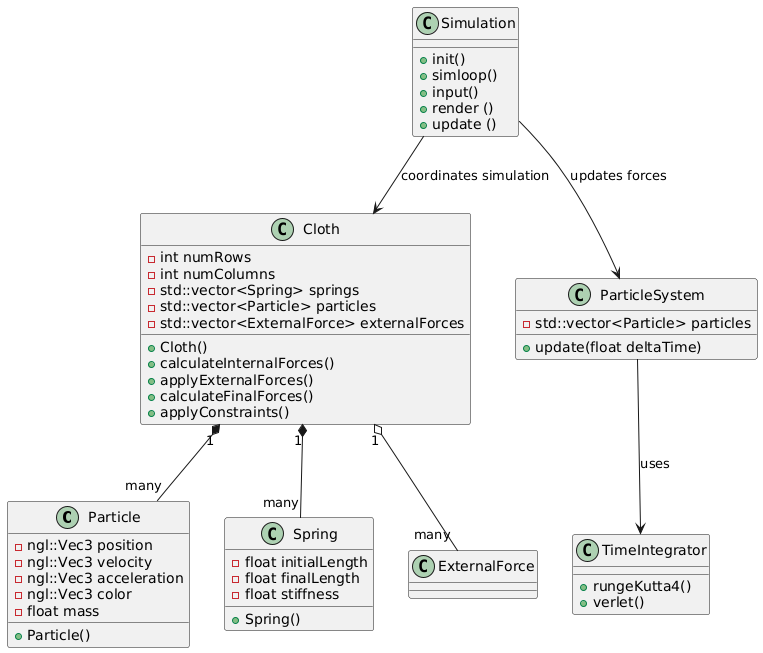

The diagram above was rendered by PlantUML. Its source (embedded in the PNG):
@startuml
class Particle {
    - ngl::Vec3 position
    - ngl::Vec3 velocity
    - ngl::Vec3 acceleration
    - ngl::Vec3 color
    - float mass
    + Particle()
}

class Spring {
    - float initialLength
    - float finalLength
    - float stiffness
    + Spring()
}

class Cloth {
    - int numRows
    - int numColumns
    - std::vector<Spring> springs
    - std::vector<Particle> particles
    - std::vector<ExternalForce> externalForces
    + Cloth()
    + calculateInternalForces()
    + applyExternalForces()
    + calculateFinalForces()
    + applyConstraints()
}

class ParticleSystem {
    - std::vector<Particle> particles
    + update(float deltaTime)
}

class TimeIntegrator {
    + rungeKutta4()
    + verlet()
}

class Simulation {
    + init()
    + simloop()
    + input()
    + render ()
    + update ()
}

Cloth "1" *-- "many" Particle
Cloth "1" *-- "many" Spring
Cloth "1" o-- "many" ExternalForce
Simulation --> Cloth : coordinates simulation
Simulation --> ParticleSystem : updates forces
ParticleSystem --> TimeIntegrator : uses
@enduml